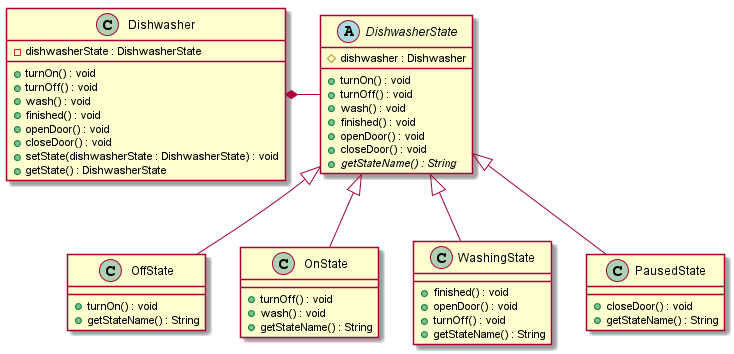

The diagram above was rendered by PlantUML. Its source (embedded in the PNG):
@startuml

class Dishwasher {
    -dishwasherState : DishwasherState
    +turnOn() : void
    +turnOff() : void
    +wash() : void
    +finished() : void
    +openDoor() : void
    +closeDoor() : void
    +setState(dishwasherState : DishwasherState) : void
    +getState() : DishwasherState
}

abstract class DishwasherState {
    #dishwasher : Dishwasher
    +turnOn() : void
    +turnOff() : void
    +wash() : void
    +finished() : void
    +openDoor() : void
    +closeDoor() : void
    {abstract} +getStateName() : String
}

class OffState {
    +turnOn() : void
    +getStateName() : String
}
class OnState {
    +turnOff() : void
    +wash() : void
    +getStateName() : String
}
class WashingState {
    +finished() : void
    +openDoor() : void
    +turnOff() : void
    +getStateName() : String
}
class PausedState {
    +closeDoor() : void
    +getStateName() : String
}

Dishwasher *-right- DishwasherState

DishwasherState <|-- OffState
DishwasherState <|-- OnState
DishwasherState <|-- WashingState
DishwasherState <|-- PausedState

@enduml